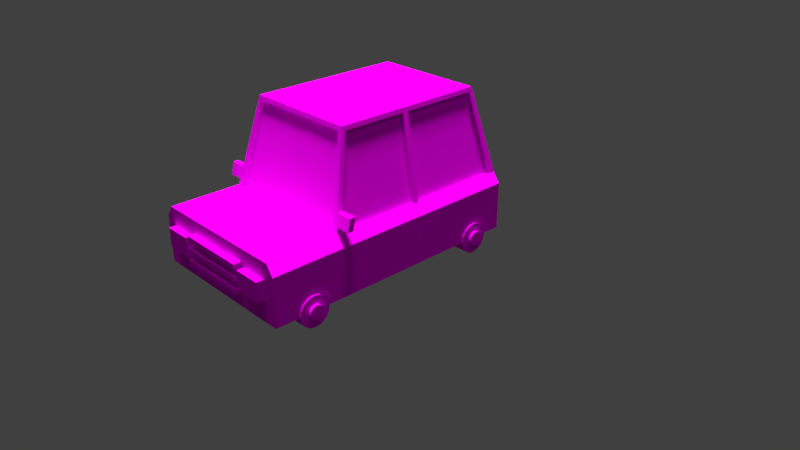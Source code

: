 # Source: Low_poly_car_rendered.blend  (saved by Blender 2.78.0; exported with 4.5.12 LTS)
import bpy
from mathutils import Matrix  # noqa: F401  (used for matrix-valued properties, if any)

bpy.ops.wm.read_factory_settings(use_empty=True)
scene = bpy.context.scene
scene.name = 'Scene'

# ---- collections
col_collection_1 = bpy.data.collections.new('Collection 1'); scene.collection.children.link(col_collection_1)

# ---- images (referenced by path relative to the original .blend; pixels are not part of the script)
import os
ASSET_DIR = os.environ.get("B2B_ASSET_DIR", "")  # directory of the original .blend (textures are referenced by path, not embedded)
HERE = os.path.dirname(os.path.abspath(__file__))  # packed textures are extracted next to this script under _unpacked/

def load_image(name, relpath, width, height, colorspace="sRGB"):
    """Load a texture the original file referenced (path relative to the .blend, or extracted next to this script)."""
    p = next((c for c in (os.path.join(HERE, relpath), os.path.join(ASSET_DIR, relpath)) if relpath and os.path.exists(c)), "")
    if p:
        img = bpy.data.images.load(p, check_existing=True)
        img.name = name
    else:  # same state as the original file: an image datablock whose file is absent (Cycles renders it pink)
        img = bpy.data.images.new(name, width, height)
        img.source = "FILE"
        img.filepath = "//" + (relpath or name)
    img.colorspace_settings.name = colorspace
    return img
img_car_pallette_png = load_image('car pallette.png', 'car pallette save mayb.png', 1024, 1024, 'sRGB')

# ---- materials (node trees are filled in below, after node groups)
mat_material = bpy.data.materials.new('Material')
mat_material.alpha_threshold = 0.0
mat_material.roughness = 0.5

# ---- material node trees
mat_material.use_nodes = True; mat_material.node_tree.nodes.clear()
_N = mat_material.node_tree.nodes; _L = mat_material.node_tree.links
n0 = _N.new('ShaderNodeOutputMaterial'); n0.name = 'Material Output'; n0.location = (300, 300)
n1 = _N.new('ShaderNodeBsdfDiffuse'); n1.name = 'Diffuse BSDF'; n1.location = (10, 300)
n2 = _N.new('ShaderNodeTexImage'); n2.name = 'Image Texture'; n2.location = (-180, 300)
n2.width = 140
n2.image = img_car_pallette_png
_L.new(n1.outputs[0], n0.inputs[0])
_L.new(n2.outputs[0], n1.inputs[0])
n0.is_active_output = True

# ---- world
world_world = bpy.data.worlds.new('World'); scene.world = world_world
world_world.color = (0.05088, 0.05088, 0.05088)
world_world.use_sun_shadow = False
world_world.sun_shadow_jitter_overblur = 0.0
world_world.cycles.sampling_method = 'MANUAL'

# ---- cameras
cam_camera = bpy.data.cameras.new('Camera')
cam_camera.clip_end = 100.0
cam_camera.lens = 35.0
cam_camera.sensor_width = 32.0
cam_camera.sensor_height = 18.0
cam_camera.ortho_scale = 7.314
cam_camera.dof.focus_distance = 0.0

# ---- lights
light_sun = bpy.data.lights.new('Sun', 'SUN')
light_sun.color = (1.0, 0.9699, 0.9699)
light_sun.transmission_factor = 0.0
light_sun.angle = 0.1993
light_sun.energy = 5.0
light_sun.shadow_buffer_clip_start = 0.5
light_sun.shadow_soft_size = 0.1
light_sun.shadow_cascade_max_distance = 1000.0
light_lamp = bpy.data.lights.new('Lamp', 'POINT')
light_lamp.transmission_factor = 0.0
light_lamp.cutoff_distance = 30.0
light_lamp.energy = 100.0
light_lamp.shadow_buffer_clip_start = 1.001
light_lamp.shadow_soft_size = 0.1
light_lamp.shadow_maximum_resolution = 0.006
light_lamp.use_absolute_resolution = True

# ---- meshes
me_cylinder_005 = bpy.data.meshes.new('Cylinder.005')
me_cylinder_005.from_pydata([(-12.62, 1.0, -1.0), (-12.62, 1.0, 1.0), (-12.24, 0.9239, -1.0), (-12.24, 0.9239, 1.0), (-11.91, 0.7071, -1.0), (-11.91, 0.7071, 1.0), (-11.69, 0.3827, -1.0), (-11.69, 0.3827, 1.0), (-11.62, 8.109e-07, -1.0), (-11.62, 9.07e-07, 1.0), (-11.69, -0.3827, -1.0), (-11.69, -0.3827, 1.0), (-11.91, -0.7071, -1.0), (-11.91, -0.7071, 1.0), (-12.24, -0.9239, -1.0), (-12.24, -0.9239, 1.0), (-12.62, -1.0, -1.0), (-12.62, -1.0, 1.0), (-13.0, -0.9239, -1.0), (-13.0, -0.9239, 1.0), (-13.33, -0.7071, -1.0), (-13.33, -0.7071, 1.0), (-13.54, -0.3827, -1.0), (-13.54, -0.3827, 1.0), (-13.62, 9.685e-07, -1.0), (-13.62, 1.065e-06, 1.0), (-13.54, 0.3827, -1.0), (-13.54, 0.3827, 1.0), (-13.33, 0.7071, -1.0), (-13.33, 0.7071, 1.0), (-13.0, 0.9239, -1.0), (-13.0, 0.9239, 1.0), (-12.44, 0.4224, 1.0), (-12.62, 0.4572, 1.0), (-12.3, 0.3233, 1.0), (-12.2, 0.175, 1.0), (-12.16, 9.584e-07, 1.0), (-12.2, -0.175, 1.0), (-12.3, -0.3233, 1.0), (-12.44, -0.4224, 1.0), (-12.62, -0.4572, 1.0), (-12.79, -0.4224, 1.0), (-12.94, -0.3233, 1.0), (-13.04, -0.175, 1.0), (-13.08, 1.031e-06, 1.0), (-13.04, 0.175, 1.0), (-12.94, 0.3233, 1.0), (-12.79, 0.4224, 1.0), (-12.44, 0.4224, 1.269), (-12.62, 0.4572, 1.269), (-12.3, 0.3233, 1.269), (-12.2, 0.175, 1.269), (-12.16, 9.797e-07, 1.269), (-12.2, -0.175, 1.269), (-12.3, -0.3233, 1.269), (-12.44, -0.4224, 1.269), (-12.62, -0.4572, 1.269), (-12.79, -0.4224, 1.269), (-12.94, -0.3233, 1.269), (-13.04, -0.175, 1.269), (-13.08, 1.052e-06, 1.269), (-13.04, 0.175, 1.269), (-12.94, 0.3233, 1.269), (-12.79, 0.4224, 1.269), (0.0, 1.0, -1.0), (0.0, 1.0, 1.0), (0.3827, 0.9239, -1.0), (0.3827, 0.9239, 1.0), (0.7071, 0.7071, -1.0), (0.7071, 0.7071, 1.0), (0.9239, 0.3827, -1.0), (0.9239, 0.3827, 1.0), (1.0, -4.371e-08, -1.0), (1.0, -4.371e-08, 1.0), (0.9239, -0.3827, -1.0), (0.9239, -0.3827, 1.0), (0.7071, -0.7071, -1.0), (0.7071, -0.7071, 1.0), (0.3827, -0.9239, -1.0), (0.3827, -0.9239, 1.0), (1.51e-07, -1.0, -1.0), (1.51e-07, -1.0, 1.0), (-0.3827, -0.9239, -1.0), (-0.3827, -0.9239, 1.0), (-0.7071, -0.7071, -1.0), (-0.7071, -0.7071, 1.0), (-0.9239, -0.3827, -1.0), (-0.9239, -0.3827, 1.0), (-1.0, 1.192e-08, -1.0), (-1.0, 1.192e-08, 1.0), (-0.9239, 0.3827, -1.0), (-0.9239, 0.3827, 1.0), (-0.7071, 0.7071, -1.0), (-0.7071, 0.7071, 1.0), (-0.3827, 0.9239, -1.0), (-0.3827, 0.9239, 1.0), (0.175, 0.4224, 1.0), (0.0, 0.4572, 1.0), (0.3233, 0.3233, 1.0), (0.4224, 0.175, 1.0), (0.4572, -1.999e-08, 1.0), (0.4224, -0.175, 1.0), (0.3233, -0.3233, 1.0), (0.175, -0.4224, 1.0), (6.904e-08, -0.4572, 1.0), (-0.175, -0.4224, 1.0), (-0.3233, -0.3233, 1.0), (-0.4224, -0.175, 1.0), (-0.4572, 5.452e-09, 1.0), (-0.4224, 0.175, 1.0), (-0.3233, 0.3233, 1.0), (-0.175, 0.4224, 1.0), (0.175, 0.4224, 1.269), (-8.357e-09, 0.4572, 1.269), (0.3233, 0.3233, 1.269), (0.4224, 0.175, 1.269), (0.4572, -1.163e-08, 1.269), (0.4224, -0.175, 1.269), (0.3233, -0.3233, 1.269), (0.175, -0.4224, 1.269), (6.068e-08, -0.4572, 1.269), (-0.175, -0.4224, 1.269), (-0.3233, -0.3233, 1.269), (-0.4224, -0.175, 1.269), (-0.4572, 1.381e-08, 1.269), (-0.4224, 0.175, 1.269), (-0.3233, 0.3233, 1.269), (-0.175, 0.4224, 1.269), (-12.62, -1.0, -13.47), (-12.62, -1.0, -15.47), (-13.0, -0.9239, -13.47), (-13.0, -0.9239, -15.47), (-13.33, -0.7071, -13.47), (-13.33, -0.7071, -15.47), (-13.54, -0.3827, -13.47), (-13.54, -0.3827, -15.47), (-13.62, 1.428e-07, -13.47), (-13.62, 4.665e-08, -15.47), (-13.54, 0.3827, -13.47), (-13.54, 0.3827, -15.47), (-13.33, 0.7071, -13.47), (-13.33, 0.7071, -15.47), (-13.0, 0.9239, -13.47), (-13.0, 0.9239, -15.47), (-12.62, 1.0, -13.47), (-12.62, 1.0, -15.47), (-12.24, 0.9239, -13.47), (-12.24, 0.9239, -15.47), (-11.91, 0.7071, -13.47), (-11.91, 0.7071, -15.47), (-11.69, 0.3827, -13.47), (-11.69, 0.3827, -15.47), (-11.62, -1.486e-08, -13.47), (-11.62, -1.11e-07, -15.47), (-11.69, -0.3827, -13.47), (-11.69, -0.3827, -15.47), (-11.91, -0.7071, -13.47), (-11.91, -0.7071, -15.47), (-12.24, -0.9239, -13.47), (-12.24, -0.9239, -15.47), (-12.79, -0.4224, -15.47), (-12.62, -0.4572, -15.47), (-12.94, -0.3233, -15.47), (-13.04, -0.175, -15.47), (-13.08, -4.763e-09, -15.47), (-13.04, 0.175, -15.47), (-12.94, 0.3233, -15.47), (-12.79, 0.4224, -15.47), (-12.62, 0.4572, -15.47), (-12.44, 0.4224, -15.47), (-12.3, 0.3233, -15.47), (-12.2, 0.175, -15.47), (-12.16, -7.685e-08, -15.47), (-12.2, -0.175, -15.47), (-12.3, -0.3233, -15.47), (-12.44, -0.4224, -15.47), (-12.79, -0.4224, -15.74), (-12.62, -0.4572, -15.74), (-12.94, -0.3233, -15.74), (-13.04, -0.175, -15.74), (-13.08, -2.607e-08, -15.74), (-13.04, 0.175, -15.74), (-12.94, 0.3233, -15.74), (-12.79, 0.4224, -15.74), (-12.62, 0.4572, -15.74), (-12.44, 0.4224, -15.74), (-12.3, 0.3233, -15.74), (-12.2, 0.175, -15.74), (-12.16, -9.816e-08, -15.74), (-12.2, -0.175, -15.74), (-12.3, -0.3233, -15.74), (-12.44, -0.4224, -15.74), (2.783e-08, -1.0, -13.47), (-2.783e-08, -1.0, -15.47), (-0.3827, -0.9239, -13.47), (-0.3827, -0.9239, -15.47), (-0.7071, -0.7071, -13.47), (-0.7071, -0.7071, -15.47), (-0.9239, -0.3827, -13.47), (-0.9239, -0.3827, -15.47), (-1.0, -3.34e-07, -13.47), (-1.0, -4.302e-07, -15.47), (-0.9239, 0.3827, -13.47), (-0.9239, 0.3827, -15.47), (-0.7071, 0.7071, -13.47), (-0.7071, 0.7071, -15.47), (-0.3827, 0.9239, -13.47), (-0.3827, 0.9239, -15.47), (-1.232e-07, 1.0, -13.47), (-1.788e-07, 1.0, -15.47), (0.3827, 0.9239, -13.47), (0.3827, 0.9239, -15.47), (0.7071, 0.7071, -13.47), (0.7071, 0.7071, -15.47), (0.9239, 0.3827, -13.47), (0.9239, 0.3827, -15.47), (1.0, -4.917e-07, -13.47), (1.0, -5.879e-07, -15.47), (0.9239, -0.3827, -13.47), (0.9239, -0.3827, -15.47), (0.7071, -0.7071, -13.47), (0.7071, -0.7071, -15.47), (0.3827, -0.9239, -13.47), (0.3827, -0.9239, -15.47), (-0.175, -0.4224, -15.47), (-2.783e-08, -0.4572, -15.47), (-0.3233, -0.3233, -15.47), (-0.4224, -0.175, -15.47), (-0.4572, -4.816e-07, -15.47), (-0.4224, 0.175, -15.47), (-0.3233, 0.3233, -15.47), (-0.175, 0.4224, -15.47), (-9.687e-08, 0.4572, -15.47), (0.175, 0.4224, -15.47), (0.3233, 0.3233, -15.47), (0.4224, 0.175, -15.47), (0.4572, -5.537e-07, -15.47), (0.4224, -0.175, -15.47), (0.3233, -0.3233, -15.47), (0.175, -0.4224, -15.47), (-0.175, -0.4224, -15.74), (-2.697e-08, -0.4572, -15.74), (-0.3233, -0.3233, -15.74), (-0.4224, -0.175, -15.74), (-0.4572, -5.029e-07, -15.74), (-0.4224, 0.175, -15.74), (-0.3233, 0.3233, -15.74), (-0.175, 0.4224, -15.74), (-9.601e-08, 0.4572, -15.74), (0.175, 0.4224, -15.74), (0.3233, 0.3233, -15.74), (0.4224, 0.175, -15.74), (0.4572, -5.75e-07, -15.74), (0.4224, -0.175, -15.74), (0.3233, -0.3233, -15.74), (0.175, -0.4224, -15.74), (-1.146, 0.06039, -15.28), (-0.4428, -0.9865, -12.69), (1.907e-06, -1.072, -12.69), (0.4339, -0.986, -12.69), (0.8017, -0.7403, -12.69), (1.047, -0.3724, -12.69), (1.133, 0.0665, -12.69), (-1.146, 0.0665, -12.69), (1.133, 0.06039, -15.28), (1.047, -0.3724, -15.28), (0.8017, -0.7403, -15.28), (0.4339, -0.986, -15.28), (0.0, -1.072, -15.28), (-0.4428, -0.9865, -15.28), (-0.8126, -0.7394, -15.28), (-1.06, -0.3697, -15.28), (-14.94, 0.06039, -14.56), (-13.61, -9.287, -13.05), (-3.468, -9.287, -13.05), (-14.94, -3.678, -14.56), (-2.146, -3.678, -14.56), (2.528, 0.06039, -14.56), (2.528, -3.678, -14.56), (-14.94, 0.06039, -15.3), (-2.146, 0.06039, -15.3), (-14.94, -3.005, -15.3), (-2.146, -3.005, -15.3), (2.521, 0.05534, -15.3), (2.521, -2.994, -15.3), (-0.00329, -2.999, -15.3), (-0.8126, -0.7394, -12.69), (-1.06, -0.3697, -12.69), (-8.939, 0.06039, -15.3), (-8.939, -3.005, -15.3), (-13.76, 0.06039, -15.28), (-13.06, -0.9865, -12.69), (-12.62, -1.072, -12.69), (-12.18, -0.986, -12.69), (-11.82, -0.7403, -12.69), (-11.57, -0.3724, -12.69), (-11.49, 0.0665, -12.69), (-13.76, 0.0665, -12.69), (-11.49, 0.06039, -15.28), (-11.57, -0.3724, -15.28), (-11.82, -0.7403, -15.28), (-12.18, -0.986, -15.28), (-12.62, -1.072, -15.28), (-13.06, -0.9865, -15.28), (-13.43, -0.7394, -15.28), (-13.68, -0.3697, -15.28), (-13.43, -0.7394, -12.69), (-13.68, -0.3697, -12.69), (-12.62, -3.005, -15.3), (-13.68, -9.006, -13.12), (-3.402, -9.006, -13.12), (-14.94, 0.06039, -14.02), (-13.61, -9.287, -12.61), (-3.468, -9.287, -12.61), (-14.94, -3.678, -14.02), (-2.146, -3.678, -14.02), (2.528, 0.06039, -14.02), (2.528, -3.678, -14.02), (-3.402, -9.006, -12.68), (-13.68, -9.006, -12.68), (-3.763, -9.287, -13.05), (-2.517, -3.678, -14.56), (-3.7, -9.006, -13.12), (-13.29, -9.287, -13.05), (-14.53, -3.678, -14.56), (-13.36, -9.006, -13.12), (-7.925, -3.678, -14.56), (-7.925, -9.006, -13.12), (-8.299, -3.678, -14.56), (-8.299, -9.006, -13.12), (-7.925, -3.678, -14.2), (-2.517, -3.678, -14.2), (-7.925, -9.006, -12.75), (-3.7, -9.006, -12.75), (-2.38, -3.678, -14.02), (-3.636, -9.006, -12.68), (-13.36, -9.006, -12.75), (-14.53, -3.678, -14.2), (-8.299, -3.678, -14.2), (-8.299, -9.006, -12.75), (-14.7, -3.678, -14.02), (-13.45, -9.006, -12.68), (2.528, 0.06039, -11.22), (2.528, -3.678, -11.22), (2.528, -2.595, -14.02), (2.528, -2.595, -11.22), (2.528, -1.359, -14.02), (2.528, -1.359, -11.22), (2.995, -2.595, -14.02), (2.995, -2.595, -11.22), (2.995, -1.359, -14.02), (2.995, -1.359, -11.22), (2.528, 0.06039, -10.79), (2.528, -3.678, -10.79), (2.528, -2.463, -10.79), (2.528, -2.089, -10.79), (2.528, -2.837, -10.79), (2.528, -1.716, -10.79), (2.528, -1.342, -10.79), (2.528, -0.9678, -10.79), (2.995, -2.837, -10.79), (2.995, -2.463, -10.79), (2.995, -2.089, -10.79), (2.995, -1.716, -10.79), (2.995, -1.342, -10.79), (2.995, -0.9678, -10.79), (-14.94, 0.06039, -13.24), (-14.94, -3.678, -13.24), (-2.227, -4.052, -14.47), (-2.418, -4.828, -14.25), (-2.773, -4.828, -14.25), (-2.594, -4.052, -14.47), (-2.227, -4.052, -15.88), (-2.418, -4.828, -15.88), (-2.773, -4.828, -15.88), (-2.594, -4.052, -15.88), (-14.94, -3.024, -14.56), (-14.94, -3.024, -13.24), (-14.94, -2.276, -14.56), (-14.94, -2.276, -13.24), (-14.94, -2.089, -14.56), (-14.94, -2.089, -13.24), (-14.94, -1.342, -14.56), (-14.94, -1.342, -13.24), (-14.61, -2.981, -14.43), (-15.17, -2.276, -14.56), (-15.17, -3.024, -14.56), (-15.17, -2.276, -13.24), (-15.17, -3.024, -13.24), (-15.17, -1.342, -14.56), (-15.17, -2.089, -14.56), (-15.17, -1.342, -13.24), (-15.17, -2.089, -13.24), (-1.146, 0.06039, 0.8342), (-0.4428, -0.9865, -1.761), (1.907e-06, -1.072, -1.761), (0.4339, -0.986, -1.761), (0.8017, -0.7403, -1.761), (1.047, -0.3724, -1.761), (1.133, 0.0665, -1.761), (-1.146, 0.0665, -1.761), (1.133, 0.06039, 0.8342), (1.047, -0.3724, 0.8342), (0.8017, -0.7403, 0.8342), (0.4339, -0.986, 0.8342), (1.907e-06, -1.072, 0.8342), (-0.4428, -0.9865, 0.8342), (-0.8126, -0.7394, 0.8342), (-1.06, -0.3697, 0.8342), (-14.94, 0.06039, 0.1162), (-13.61, -9.287, -1.401), (-3.468, -9.287, -1.401), (-14.94, -3.678, 0.1162), (-2.146, -3.678, 0.1161), (2.528, 0.06039, 0.1161), (2.528, -3.678, 0.1161), (-14.94, 0.06039, 0.8501), (-2.146, 0.06039, 0.8501), (-14.94, -3.005, 0.8501), (-2.146, -3.005, 0.8501), (2.521, 0.05534, 0.8501), (2.521, -2.994, 0.8501), (-0.00329, -2.999, 0.8501), (-0.8126, -0.7394, -1.761), (-1.06, -0.3697, -1.761), (-8.939, 0.06039, 0.8501), (-8.939, -3.005, 0.8501), (-13.76, 0.06039, 0.8342), (-13.06, -0.9865, -1.761), (-12.62, -1.072, -1.761), (-12.18, -0.986, -1.761), (-11.82, -0.7403, -1.761), (-11.57, -0.3724, -1.761), (-11.49, 0.0665, -1.761), (-13.76, 0.0665, -1.761), (-11.49, 0.06039, 0.8342), (-11.57, -0.3724, 0.8342), (-11.82, -0.7403, 0.8342), (-12.18, -0.986, 0.8342), (-12.62, -1.072, 0.8342), (-13.06, -0.9865, 0.8342), (-13.43, -0.7394, 0.8342), (-13.68, -0.3697, 0.8342), (-13.43, -0.7394, -1.761), (-13.68, -0.3697, -1.761), (-12.62, -3.005, 0.8501), (-13.68, -9.006, -1.326), (-3.402, -9.006, -1.326), (-14.94, 0.06039, -0.4285), (-13.61, -9.287, -1.833), (-3.468, -9.287, -1.833), (-14.94, -3.678, -0.4285), (-2.146, -3.678, -0.4285), (2.528, 0.06039, -0.4285), (2.528, -3.678, -0.4285), (-3.402, -9.006, -1.763), (-13.68, -9.006, -1.763), (-3.763, -9.287, -1.401), (-2.517, -3.678, 0.1161), (-3.7, -9.006, -1.326), (-13.29, -9.287, -1.401), (-14.53, -3.678, 0.1162), (-13.36, -9.006, -1.326), (-7.925, -3.678, 0.1162), (-7.925, -9.006, -1.326), (-8.299, -3.678, 0.1162), (-8.299, -9.006, -1.326), (-7.925, -3.678, -0.2508), (-2.517, -3.678, -0.2508), (-7.925, -9.006, -1.693), (-3.7, -9.006, -1.693), (-2.38, -3.678, -0.4285), (-3.636, -9.006, -1.763), (-13.36, -9.006, -1.693), (-14.53, -3.678, -0.2508), (-8.299, -3.678, -0.2508), (-8.299, -9.006, -1.693), (-14.7, -3.678, -0.4285), (-13.45, -9.006, -1.763), (2.528, 0.06039, -3.227), (2.528, -3.678, -3.227), (2.528, -2.595, -0.4285), (2.528, -2.595, -3.227), (2.528, -1.359, -0.4285), (2.528, -1.359, -3.227), (2.995, -2.595, -0.4285), (2.995, -2.595, -3.227), (2.995, -1.359, -0.4285), (2.995, -1.359, -3.227), (2.528, 0.06039, -3.659), (2.528, -3.678, -3.659), (2.528, -2.463, -3.659), (2.528, -2.089, -3.659), (2.528, -2.837, -7.223), (2.528, -2.837, -3.659), (2.528, -1.716, -3.659), (2.528, -1.342, -3.659), (2.528, -0.9678, -3.659), (2.995, -2.837, -3.659), (2.995, -2.463, -3.659), (2.995, -2.089, -3.659), (2.995, -1.716, -3.659), (2.995, -1.342, -3.659), (2.995, -0.9678, -3.659), (-14.94, 0.06039, -1.208), (-14.94, -3.678, -1.208), (-2.227, -4.052, 0.02304), (-2.418, -4.828, -0.1958), (-2.773, -4.828, -0.1952), (-2.594, -4.052, 0.02217), (-2.227, -4.052, 1.438), (-2.418, -4.828, 1.437), (-2.773, -4.828, 1.438), (-2.594, -4.052, 1.437), (-14.94, -3.024, 0.1162), (-14.94, -3.024, -1.208), (-14.94, -2.276, 0.1162), (-14.94, -2.276, -1.208), (-14.94, -2.089, 0.1162), (-14.94, -2.089, -1.208), (-14.94, -1.342, 0.1162), (-14.94, -1.342, -1.208), (-14.61, -2.981, -0.01309), (-15.17, -2.276, 0.1162), (-15.17, -3.024, 0.1162), (-15.17, -2.276, -1.208), (-15.17, -3.024, -1.208), (-15.17, -1.342, 0.1162), (-15.17, -2.089, 0.1162), (-15.17, -1.342, -1.208), (-15.17, -2.089, -1.208)], [(470, 335), (455, 470), (356, 493), (377, 384), (494, 493), (515, 522)], [(0, 2, 3, 1), (2, 4, 5, 3), (4, 6, 7, 5), (6, 8, 9, 7), (8, 10, 11, 9), (10, 12, 13, 11), (12, 14, 15, 13), (14, 16, 17, 15), (16, 18, 19, 17), (18, 20, 21, 19), (20, 22, 23, 21), (22, 24, 25, 23), (24, 26, 27, 25), (26, 28, 29, 27), (11, 37, 36, 9), (28, 30, 31, 29), (30, 0, 1, 31), (0, 30, 28, 26, 24, 22, 20, 18, 16, 14, 12, 10, 8, 6, 4, 2), (43, 59, 58, 42), (21, 42, 41, 19), (31, 47, 46, 29), (7, 35, 34, 5), (17, 40, 39, 15), (3, 32, 33, 1), (27, 45, 44, 25), (13, 38, 37, 11), (23, 43, 42, 21), (1, 33, 47, 31), (9, 36, 35, 7), (19, 41, 40, 17), (29, 46, 45, 27), (5, 34, 32, 3), (15, 39, 38, 13), (25, 44, 43, 23), (48, 50, 51, 52, 53, 54, 55, 56, 57, 58, 59, 60, 61, 62, 63, 49), (36, 52, 51, 35), (44, 60, 59, 43), (37, 53, 52, 36), (45, 61, 60, 44), (38, 54, 53, 37), (46, 62, 61, 45), (39, 55, 54, 38), (47, 63, 62, 46), (40, 56, 55, 39), (32, 48, 49, 33), (33, 49, 63, 47), (41, 57, 56, 40), (34, 50, 48, 32), (42, 58, 57, 41), (35, 51, 50, 34), (64, 66, 67, 65), (66, 68, 69, 67), (68, 70, 71, 69), (70, 72, 73, 71), (72, 74, 75, 73), (74, 76, 77, 75), (76, 78, 79, 77), (78, 80, 81, 79), (80, 82, 83, 81), (82, 84, 85, 83), (84, 86, 87, 85), (86, 88, 89, 87), (88, 90, 91, 89), (90, 92, 93, 91), (75, 101, 100, 73), (92, 94, 95, 93), (94, 64, 65, 95), (64, 94, 92, 90, 88, 86, 84, 82, 80, 78, 76, 74, 72, 70, 68, 66), (107, 123, 122, 106), (85, 106, 105, 83), (95, 111, 110, 93), (71, 99, 98, 69), (81, 104, 103, 79), (67, 96, 97, 65), (91, 109, 108, 89), (77, 102, 101, 75), (87, 107, 106, 85), (65, 97, 111, 95), (73, 100, 99, 71), (83, 105, 104, 81), (93, 110, 109, 91), (69, 98, 96, 67), (79, 103, 102, 77), (89, 108, 107, 87), (112, 114, 115, 116, 117, 118, 119, 120, 121, 122, 123, 124, 125, 126, 127, 113), (100, 116, 115, 99), (108, 124, 123, 107), (101, 117, 116, 100), (109, 125, 124, 108), (102, 118, 117, 101), (110, 126, 125, 109), (103, 119, 118, 102), (111, 127, 126, 110), (104, 120, 119, 103), (96, 112, 113, 97), (97, 113, 127, 111), (105, 121, 120, 104), (98, 114, 112, 96), (106, 122, 121, 105), (99, 115, 114, 98), (128, 130, 131, 129), (130, 132, 133, 131), (132, 134, 135, 133), (134, 136, 137, 135), (136, 138, 139, 137), (138, 140, 141, 139), (140, 142, 143, 141), (142, 144, 145, 143), (144, 146, 147, 145), (146, 148, 149, 147), (148, 150, 151, 149), (150, 152, 153, 151), (152, 154, 155, 153), (154, 156, 157, 155), (139, 165, 164, 137), (156, 158, 159, 157), (158, 128, 129, 159), (128, 158, 156, 154, 152, 150, 148, 146, 144, 142, 140, 138, 136, 134, 132, 130), (171, 187, 186, 170), (149, 170, 169, 147), (159, 175, 174, 157), (135, 163, 162, 133), (145, 168, 167, 143), (131, 160, 161, 129), (155, 173, 172, 153), (141, 166, 165, 139), (151, 171, 170, 149), (129, 161, 175, 159), (137, 164, 163, 135), (147, 169, 168, 145), (157, 174, 173, 155), (133, 162, 160, 131), (143, 167, 166, 141), (153, 172, 171, 151), (176, 178, 179, 180, 181, 182, 183, 184, 185, 186, 187, 188, 189, 190, 191, 177), (164, 180, 179, 163), (172, 188, 187, 171), (165, 181, 180, 164), (173, 189, 188, 172), (166, 182, 181, 165), (174, 190, 189, 173), (167, 183, 182, 166), (175, 191, 190, 174), (168, 184, 183, 167), (160, 176, 177, 161), (161, 177, 191, 175), (169, 185, 184, 168), (162, 178, 176, 160), (170, 186, 185, 169), (163, 179, 178, 162), (192, 194, 195, 193), (194, 196, 197, 195), (196, 198, 199, 197), (198, 200, 201, 199), (200, 202, 203, 201), (202, 204, 205, 203), (204, 206, 207, 205), (206, 208, 209, 207), (208, 210, 211, 209), (210, 212, 213, 211), (212, 214, 215, 213), (214, 216, 217, 215), (216, 218, 219, 217), (218, 220, 221, 219), (203, 229, 228, 201), (220, 222, 223, 221), (222, 192, 193, 223), (192, 222, 220, 218, 216, 214, 212, 210, 208, 206, 204, 202, 200, 198, 196, 194), (235, 251, 250, 234), (213, 234, 233, 211), (223, 239, 238, 221), (199, 227, 226, 197), (209, 232, 231, 207), (195, 224, 225, 193), (219, 237, 236, 217), (205, 230, 229, 203), (215, 235, 234, 213), (193, 225, 239, 223), (201, 228, 227, 199), (211, 233, 232, 209), (221, 238, 237, 219), (197, 226, 224, 195), (207, 231, 230, 205), (217, 236, 235, 215), (240, 242, 243, 244, 245, 246, 247, 248, 249, 250, 251, 252, 253, 254, 255, 241), (228, 244, 243, 227), (236, 252, 251, 235), (229, 245, 244, 228), (237, 253, 252, 236), (230, 246, 245, 229), (238, 254, 253, 237), (231, 247, 246, 230), (239, 255, 254, 238), (232, 248, 247, 231), (224, 240, 241, 225), (225, 241, 255, 239), (233, 249, 248, 232), (226, 242, 240, 224), (234, 250, 249, 233), (227, 243, 242, 226), (268, 258, 259, 267), (322, 310, 274, 320), (276, 282, 285, 284, 278), (288, 280, 282, 289), (272, 279, 281, 275, 376, 378, 380, 382), (278, 284, 283, 277), (275, 281, 308, 289, 282, 276, 321, 326, 328, 324), (494, 490, 353, 356), (265, 264, 283, 284), (265, 284, 266), (266, 284, 267), (268, 267, 284, 285), (269, 268, 285, 282), (269, 282, 270), (270, 282, 271), (271, 282, 280, 256), (266, 260, 261, 265), (271, 287, 286, 270), (269, 257, 258, 268), (267, 259, 260, 266), (265, 261, 262, 264), (256, 263, 287, 271), (270, 286, 257, 269), (263, 262, 261, 260, 259, 258, 257, 286, 287), (302, 292, 293, 301), (300, 289, 301), (299, 289, 300), (288, 289, 299, 298), (304, 303, 281), (281, 279, 290, 305), (304, 281, 305), (300, 294, 295, 299), (305, 307, 306, 304), (303, 291, 292, 302), (301, 293, 294, 300), (299, 295, 296, 298), (290, 297, 307, 305), (304, 306, 291, 303), (297, 296, 295, 294, 293, 292, 291, 306, 307), (289, 308, 302, 301), (302, 308, 281, 303), (312, 449, 456, 319), (321, 276, 368, 371), (273, 312, 319, 309), (276, 315, 318, 310, 369, 368), (310, 318, 313, 274), (309, 319, 314, 275), (276, 278, 317, 315), (277, 316, 346, 344, 317, 278), (327, 332, 333, 322), (325, 329, 327, 322, 320, 323), (309, 325, 323, 273), (275, 324, 325, 309), (328, 326, 327, 329), (324, 337, 336, 325), (330, 331, 333, 332), (321, 331, 330, 326), (322, 333, 331, 321, 371, 370), (326, 330, 332, 327), (315, 334, 335, 318), (334, 471, 472, 335), (337, 338, 339, 336), (329, 339, 338, 328), (328, 338, 337, 324), (325, 336, 339, 329), (319, 341, 340, 314), (344, 345, 343, 317), (346, 350, 348, 344), (316, 342, 347, 346), (350, 351, 349, 348), (345, 349, 351, 347), (344, 348, 349, 345), (347, 351, 350, 346), (342, 352, 359, 358, 357, 355, 354, 356, 353, 343, 345, 347), (361, 499, 498, 360), (357, 363, 362, 355), (359, 365, 364, 358), (502, 496, 358, 364), (355, 492, 491, 354), (501, 363, 357, 495), (354, 361, 360, 356), (376, 275, 314, 367, 377), (372, 373, 374, 375), (368, 372, 375, 371), (369, 310, 322, 370), (370, 374, 373, 369), (371, 375, 374, 370), (369, 373, 372, 368), (379, 387, 388, 377), (380, 378, 379, 381), (378, 385, 387, 379), (272, 382, 383, 366, 311), (385, 386, 388, 387), (389, 390, 392, 391), (381, 392, 390, 380), (380, 390, 389, 382), (377, 388, 386, 376), (382, 389, 391, 383), (376, 386, 385, 378), (383, 391, 392, 381), (405, 404, 396, 395), (459, 457, 411, 447), (413, 415, 421, 422, 419), (425, 426, 419, 417), (409, 520, 518, 516, 514, 412, 418, 416), (415, 414, 420, 421), (412, 461, 465, 463, 458, 413, 419, 426, 445, 418), (317, 343, 353, 490, 480, 454, 452, 315), (402, 421, 420, 401), (402, 403, 421), (403, 404, 421), (405, 422, 421, 404), (406, 419, 422, 405), (406, 407, 419), (407, 408, 419), (408, 393, 417, 419), (403, 402, 398, 397), (408, 407, 423, 424), (406, 405, 395, 394), (404, 403, 397, 396), (402, 401, 399, 398), (393, 408, 424, 400), (407, 406, 394, 423), (400, 424, 423, 394, 395, 396, 397, 398, 399), (500, 492, 355, 362), (439, 438, 430, 429), (437, 438, 426), (436, 437, 426), (425, 435, 436, 426), (441, 418, 440), (418, 442, 427, 416), (441, 442, 418), (437, 436, 432, 431), (442, 441, 443, 444), (440, 439, 429, 428), (438, 437, 431, 430), (436, 435, 433, 432), (427, 442, 444, 434), (441, 440, 428, 443), (434, 444, 443, 428, 429, 430, 431, 432, 433), (426, 438, 439, 445), (439, 440, 418, 445), (504, 366, 367, 505), (458, 509, 506, 413), (410, 446, 456, 449), (413, 506, 507, 447, 455, 452), (411, 410, 273, 274), (447, 411, 450, 455), (446, 412, 451, 456), (413, 452, 454, 415), (414, 415, 454, 481, 483, 453), (464, 459, 470, 469), (462, 460, 457, 459, 464, 466), (446, 410, 460, 462), (412, 446, 462, 461), (465, 466, 464, 463), (461, 462, 473, 474), (467, 469, 470, 468), (458, 463, 467, 468), (459, 508, 509, 458, 468, 470), (463, 464, 469, 467), (452, 455, 472, 471), (452, 471, 334, 315), (335, 472, 455, 318), (474, 473, 476, 475), (466, 465, 475, 476), (465, 461, 474, 475), (462, 466, 476, 473), (456, 451, 477, 478), (481, 454, 480, 482), (483, 481, 485, 487), (453, 483, 484, 479), (487, 485, 486, 488), (482, 484, 488, 486), (481, 482, 486, 485), (484, 483, 487, 488), (479, 484, 482, 480, 490, 494, 491, 492, 495, 496, 497, 489), (494, 356, 360, 498), (495, 492, 500, 501), (497, 496, 502, 503), (359, 497, 503, 365), (491, 499, 361, 354), (363, 501, 500, 362), (491, 494, 498, 499), (514, 515, 505, 451, 412), (510, 513, 512, 511), (506, 509, 513, 510), (507, 508, 459, 447), (508, 507, 511, 512), (509, 508, 512, 513), (507, 506, 510, 511), (517, 515, 526, 525), (518, 519, 517, 516), (516, 517, 525, 523), (409, 448, 504, 521, 520), (523, 525, 526, 524), (527, 529, 530, 528), (519, 518, 528, 530), (518, 520, 527, 528), (515, 514, 524, 526), (520, 521, 529, 527), (514, 516, 523, 524), (521, 519, 530, 529), (341, 319, 456, 478), (341, 478, 477, 340), (314, 340, 477, 451), (318, 455, 450, 313), (358, 496, 495, 357), (502, 364, 365, 503), (489, 497, 359, 352), (352, 342, 316, 277, 420, 414, 453, 479, 489), (279, 272, 311, 366, 409, 416, 427, 434, 433, 435, 425, 417, 393, 400, 399, 401, 420, 277, 283, 264, 262, 263, 256, 280, 288, 298, 296, 297, 290)])
_uv = me_cylinder_005.uv_layers.new(name='UVMap')
_uv.uv.foreach_set('vector', [0.3667, 0.239, 0.37, 0.239, 0.37, 0.2571, 0.3667, 0.2571, 0.37, 0.239, 0.3729, 0.239, 0.3729, 0.2571, 0.37, 0.2571, 0.5797, 0.2497, 0.5825, 0.2497, 0.5825, 0.2678, 0.5797, 0.2678, 0.5825, 0.2497, 0.5859, 0.2497, 0.5859, 0.2678, 0.5825, 0.2678, 0.5859, 0.2497, 0.5893, 0.2497, 0.5893, 0.2678, 0.5859, 0.2678, 0.5893, 0.2497, 0.5921, 0.2497, 0.5921, 0.2678, 0.5893, 0.2678, 0.4458, 0.2369, 0.4487, 0.2369, 0.4487, 0.2551, 0.4458, 0.2551, 0.4487, 0.2369, 0.4521, 0.2369, 0.4521, 0.2551, 0.4487, 0.2551, 0.4521, 0.2369, 0.4554, 0.2369, 0.4554, 0.2551, 0.4521, 0.2551, 0.4554, 0.2369, 0.4583, 0.2369, 0.4583, 0.2551, 0.4554, 0.2551, 0.6411, 0.2755, 0.6383, 0.2755, 0.6383, 0.2574, 0.6411, 0.2574, 0.6383, 0.2755, 0.6349, 0.2755, 0.6349, 0.2574, 0.6383, 0.2574, 0.6349, 0.2755, 0.6315, 0.2755, 0.6315, 0.2574, 0.6349, 0.2574, 0.6315, 0.2755, 0.6286, 0.2755, 0.6286, 0.2574, 0.6315, 0.2574, 0.5686, 0.2203, 0.5713, 0.2162, 0.5727, 0.2168, 0.5718, 0.2216, 0.3604, 0.239, 0.3633, 0.239, 0.3633, 0.2571, 0.3604, 0.2571, 0.3633, 0.239, 0.3667, 0.239, 0.3667, 0.2571, 0.3633, 0.2571, 0.5997, 0.04088, 0.5997, 0.03735, 0.601, 0.03408, 0.6035, 0.03158, 0.6067, 0.03023, 0.6101, 0.03023, 0.6133, 0.03159, 0.6157, 0.03409, 0.617, 0.03735, 0.617, 0.04089, 0.6157, 0.04415, 0.6133, 0.04665, 0.6101, 0.048, 0.6067, 0.048, 0.6035, 0.04664, 0.601, 0.04415, 0.3185, 0.4231, 0.3209, 0.4231, 0.3209, 0.4245, 0.3185, 0.4245, 0.5686, 0.2052, 0.5713, 0.2093, 0.5701, 0.2104, 0.5662, 0.2077, 0.5821, 0.211, 0.5774, 0.2119, 0.5768, 0.2104, 0.5808, 0.2077, 0.5752, 0.2216, 0.5743, 0.2168, 0.5757, 0.2162, 0.5784, 0.2203, 0.5648, 0.211, 0.5695, 0.2119, 0.5695, 0.2135, 0.5648, 0.2145, 0.5808, 0.2178, 0.5768, 0.215, 0.5774, 0.2135, 0.5821, 0.2145, 0.5784, 0.2052, 0.5757, 0.2093, 0.5743, 0.2087, 0.5752, 0.2038, 0.5662, 0.2178, 0.5701, 0.215, 0.5713, 0.2162, 0.5686, 0.2203, 0.5718, 0.2038, 0.5727, 0.2087, 0.5713, 0.2093, 0.5686, 0.2052, 0.5821, 0.2145, 0.5774, 0.2135, 0.5774, 0.2119, 0.5821, 0.211, 0.5718, 0.2216, 0.5727, 0.2168, 0.5743, 0.2168, 0.5752, 0.2216, 0.5662, 0.2077, 0.5701, 0.2104, 0.5695, 0.2119, 0.5648, 0.211, 0.5808, 0.2077, 0.5768, 0.2104, 0.5757, 0.2093, 0.5784, 0.2052, 0.5784, 0.2203, 0.5757, 0.2162, 0.5768, 0.215, 0.5808, 0.2178, 0.5648, 0.2145, 0.5695, 0.2135, 0.5701, 0.215, 0.5662, 0.2178, 0.5752, 0.2038, 0.5743, 0.2087, 0.5727, 0.2087, 0.5718, 0.2038, 0.2134, 0.5725, 0.2145, 0.5714, 0.216, 0.5707, 0.2176, 0.5707, 0.219, 0.5714, 0.2201, 0.5725, 0.2207, 0.574, 0.2207, 0.5756, 0.2201, 0.5771, 0.219, 0.5782, 0.2176, 0.5788, 0.216, 0.5788, 0.2145, 0.5782, 0.2134, 0.5771, 0.2128, 0.5756, 0.2128, 0.574, 0.2807, 0.6129, 0.2783, 0.6129, 0.2783, 0.6113, 0.2807, 0.6113, 0.3185, 0.4216, 0.3209, 0.4216, 0.3209, 0.4231, 0.3185, 0.4231, 0.2807, 0.6145, 0.2783, 0.6145, 0.2783, 0.6129, 0.2807, 0.6129, 0.3185, 0.42, 0.3209, 0.42, 0.3209, 0.4216, 0.3185, 0.4216, 0.2807, 0.6158, 0.2783, 0.6158, 0.2783, 0.6145, 0.2807, 0.6145, 0.3185, 0.4186, 0.3209, 0.4186, 0.3209, 0.42, 0.3185, 0.42, 0.2556, 0.5947, 0.258, 0.5947, 0.258, 0.5961, 0.2556, 0.5961, 0.1303, 0.5874, 0.1279, 0.5874, 0.1279, 0.586, 0.1303, 0.586, 0.2556, 0.5932, 0.258, 0.5932, 0.258, 0.5947, 0.2556, 0.5947, 0.1303, 0.5905, 0.1279, 0.5905, 0.1279, 0.5889, 0.1303, 0.5889, 0.1303, 0.5889, 0.1279, 0.5889, 0.1279, 0.5874, 0.1303, 0.5874, 0.2556, 0.5916, 0.258, 0.5916, 0.258, 0.5932, 0.2556, 0.5932, 0.1303, 0.5919, 0.1279, 0.5919, 0.1279, 0.5905, 0.1303, 0.5905, 0.2556, 0.5903, 0.258, 0.5903, 0.258, 0.5916, 0.2556, 0.5916, 0.2807, 0.6113, 0.2783, 0.6113, 0.2783, 0.61, 0.2807, 0.61, 0.3542, 0.2571, 0.3508, 0.2571, 0.3508, 0.239, 0.3542, 0.239, 0.3508, 0.2571, 0.348, 0.2571, 0.348, 0.239, 0.3508, 0.239, 0.4583, 0.2732, 0.4554, 0.2732, 0.4554, 0.2551, 0.4583, 0.2551, 0.4554, 0.2732, 0.4521, 0.2732, 0.4521, 0.2551, 0.4554, 0.2551, 0.4521, 0.2732, 0.4487, 0.2732, 0.4487, 0.2551, 0.4521, 0.2551, 0.4487, 0.2732, 0.4458, 0.2732, 0.4458, 0.2551, 0.4487, 0.2551, 0.5797, 0.2678, 0.5768, 0.2678, 0.5768, 0.2497, 0.5797, 0.2497, 0.5768, 0.2678, 0.5734, 0.2678, 0.5734, 0.2497, 0.5768, 0.2497, 0.5734, 0.2678, 0.57, 0.2678, 0.57, 0.2497, 0.5734, 0.2497, 0.57, 0.2678, 0.5672, 0.2678, 0.5672, 0.2497, 0.57, 0.2497, 0.6162, 0.2574, 0.619, 0.2574, 0.619, 0.2755, 0.6162, 0.2755, 0.619, 0.2574, 0.6224, 0.2574, 0.6224, 0.2755, 0.619, 0.2755, 0.6224, 0.2574, 0.6257, 0.2574, 0.6257, 0.2755, 0.6224, 0.2755, 0.6257, 0.2574, 0.6286, 0.2574, 0.6286, 0.2755, 0.6257, 0.2755, 0.599, 0.05509, 0.5964, 0.05918, 0.5949, 0.05856, 0.5959, 0.05374, 0.3604, 0.2571, 0.3576, 0.2571, 0.3576, 0.239, 0.3604, 0.239, 0.3576, 0.2571, 0.3542, 0.2571, 0.3542, 0.239, 0.3576, 0.239, 0.5672, 0.2426, 0.5672, 0.239, 0.5685, 0.2358, 0.5709, 0.2333, 0.5741, 0.2319, 0.5775, 0.2319, 0.5807, 0.2333, 0.5832, 0.2358, 0.5845, 0.239, 0.5845, 0.2426, 0.5832, 0.2458, 0.5807, 0.2483, 0.5775, 0.2497, 0.5741, 0.2497, 0.5709, 0.2483, 0.5685, 0.2458, 0.02684, 0.6255, 0.02448, 0.6255, 0.02448, 0.6242, 0.02684, 0.6242, 0.599, 0.07015, 0.5964, 0.06607, 0.5975, 0.06492, 0.6015, 0.06766, 0.5855, 0.06439, 0.5902, 0.06343, 0.5908, 0.06493, 0.5868, 0.06766, 0.5924, 0.05374, 0.5934, 0.05856, 0.5919, 0.05918, 0.5892, 0.05509, 0.6028, 0.06439, 0.5981, 0.06343, 0.5981, 0.06182, 0.6028, 0.06086, 0.5868, 0.05759, 0.5908, 0.06032, 0.5902, 0.06182, 0.5855, 0.06086, 0.5892, 0.07016, 0.5919, 0.06607, 0.5934, 0.06669, 0.5924, 0.07151, 0.6015, 0.05759, 0.5975, 0.06032, 0.5964, 0.05918, 0.599, 0.05509, 0.5959, 0.07151, 0.5949, 0.06669, 0.5964, 0.06607, 0.599, 0.07015, 0.5855, 0.06086, 0.5902, 0.06182, 0.5902, 0.06343, 0.5855, 0.06439, 0.5959, 0.05374, 0.5949, 0.05856, 0.5934, 0.05856, 0.5924, 0.05374, 0.6015, 0.06766, 0.5975, 0.06492, 0.5981, 0.06343, 0.6028, 0.06439, 0.5868, 0.06766, 0.5908, 0.06493, 0.5919, 0.06607, 0.5892, 0.07016, 0.5892, 0.05509, 0.5919, 0.05918, 0.5908, 0.06032, 0.5868, 0.05759, 0.6028, 0.06086, 0.5981, 0.06182, 0.5975, 0.06032, 0.6015, 0.05759, 0.5924, 0.07151, 0.5934, 0.06669, 0.5949, 0.06669, 0.5959, 0.07151, 0.1965, 0.5771, 0.1954, 0.5782, 0.1939, 0.5788, 0.1924, 0.5788, 0.1909, 0.5782, 0.1898, 0.5771, 0.1892, 0.5756, 0.1892, 0.574, 0.1898, 0.5725, 0.1909, 0.5714, 0.1924, 0.5707, 0.1939, 0.5707, 0.1954, 0.5714, 0.1965, 0.5725, 0.1971, 0.574, 0.1971, 0.5756, 0.3209, 0.4157, 0.3185, 0.4157, 0.3185, 0.4141, 0.3209, 0.4141, 0.02684, 0.6271, 0.02448, 0.6271, 0.02448, 0.6255, 0.02684, 0.6255, 0.3209, 0.4173, 0.3185, 0.4173, 0.3185, 0.4157, 0.3209, 0.4157, 0.02684, 0.6287, 0.02448, 0.6287, 0.02448, 0.6271, 0.02684, 0.6271, 0.3209, 0.4186, 0.3185, 0.4186, 0.3185, 0.4173, 0.3209, 0.4173, 0.02684, 0.63, 0.02448, 0.63, 0.02448, 0.6287, 0.02684, 0.6287, 0.2556, 0.5916, 0.2533, 0.5916, 0.2533, 0.5903, 0.2556, 0.5903, 0.2837, 0.3965, 0.2861, 0.3965, 0.2861, 0.3978, 0.2837, 0.3978, 0.2556, 0.5932, 0.2533, 0.5932, 0.2533, 0.5916, 0.2556, 0.5916, 0.2837, 0.3933, 0.2861, 0.3933, 0.2861, 0.3949, 0.2837, 0.3949, 0.2837, 0.3949, 0.2861, 0.3949, 0.2861, 0.3965, 0.2837, 0.3965, 0.2556, 0.5947, 0.2533, 0.5947, 0.2533, 0.5932, 0.2556, 0.5932, 0.2837, 0.392, 0.2861, 0.392, 0.2861, 0.3933, 0.2837, 0.3933, 0.2556, 0.5961, 0.2533, 0.5961, 0.2533, 0.5947, 0.2556, 0.5947, 0.3209, 0.4141, 0.3185, 0.4141, 0.3185, 0.4128, 0.3209, 0.4128, 0.4655, 0.245, 0.4689, 0.245, 0.4689, 0.2632, 0.4655, 0.2632, 0.4689, 0.245, 0.4718, 0.245, 0.4718, 0.2632, 0.4689, 0.2632, 0.4458, 0.2732, 0.443, 0.2732, 0.443, 0.2551, 0.4458, 0.2551, 0.443, 0.2732, 0.4396, 0.2732, 0.4396, 0.2551, 0.443, 0.2551, 0.4396, 0.2732, 0.4362, 0.2732, 0.4362, 0.2551, 0.4396, 0.2551, 0.4362, 0.2732, 0.4334, 0.2732, 0.4334, 0.2551, 0.4362, 0.2551, 0.4334, 0.2369, 0.4362, 0.2369, 0.4362, 0.2551, 0.4334, 0.2551, 0.4362, 0.2369, 0.4396, 0.2369, 0.4396, 0.2551, 0.4362, 0.2551, 0.4396, 0.2369, 0.443, 0.2369, 0.443, 0.2551, 0.4396, 0.2551, 0.443, 0.2369, 0.4458, 0.2369, 0.4458, 0.2551, 0.443, 0.2551, 0.3604, 0.2753, 0.3576, 0.2753, 0.3576, 0.2571, 0.3604, 0.2571, 0.3576, 0.2753, 0.3542, 0.2753, 0.3542, 0.2571, 0.3576, 0.2571, 0.3542, 0.2753, 0.3508, 0.2753, 0.3508, 0.2571, 0.3542, 0.2571, 0.3508, 0.2753, 0.348, 0.2753, 0.348, 0.2571, 0.3508, 0.2571, 0.3788, 0.2226, 0.3761, 0.2267, 0.3747, 0.2261, 0.3756, 0.2213, 0.4593, 0.245, 0.4622, 0.245, 0.4622, 0.2632, 0.4593, 0.2632, 0.4622, 0.245, 0.4655, 0.245, 0.4655, 0.2632, 0.4622, 0.2632, 0.4334, 0.2441, 0.4334, 0.2476, 0.432, 0.2509, 0.4296, 0.2534, 0.4264, 0.2547, 0.423, 0.2547, 0.4198, 0.2533, 0.4174, 0.2508, 0.4161, 0.2476, 0.4161, 0.2441, 0.4174, 0.2408, 0.4198, 0.2383, 0.423, 0.2369, 0.4264, 0.2369, 0.4296, 0.2383, 0.432, 0.2408, 0.01974, 0.6287, 0.02211, 0.6287, 0.02211, 0.63, 0.01974, 0.63, 0.3788, 0.2377, 0.3761, 0.2336, 0.3772, 0.2324, 0.3812, 0.2352, 0.3653, 0.2319, 0.3699, 0.231, 0.3705, 0.2324, 0.3666, 0.2352, 0.3722, 0.2213, 0.3731, 0.2261, 0.3717, 0.2267, 0.369, 0.2226, 0.3825, 0.2319, 0.3779, 0.231, 0.3779, 0.2293, 0.3825, 0.2284, 0.3666, 0.2251, 0.3705, 0.2278, 0.3699, 0.2293, 0.3653, 0.2284, 0.369, 0.2377, 0.3717, 0.2336, 0.3731, 0.2342, 0.3722, 0.239, 0.3812, 0.2251, 0.3772, 0.2278, 0.3761, 0.2267, 0.3788, 0.2226, 0.3756, 0.239, 0.3747, 0.2342, 0.3761, 0.2336, 0.3788, 0.2377, 0.3653, 0.2284, 0.3699, 0.2293, 0.3699, 0.231, 0.3653, 0.2319, 0.3756, 0.2213, 0.3747, 0.2261, 0.3731, 0.2261, 0.3722, 0.2213, 0.3812, 0.2352, 0.3772, 0.2324, 0.3779, 0.231, 0.3825, 0.2319, 0.3666, 0.2352, 0.3705, 0.2324, 0.3717, 0.2336, 0.369, 0.2377, 0.369, 0.2226, 0.3717, 0.2267, 0.3705, 0.2278, 0.3666, 0.2251, 0.3825, 0.2284, 0.3779, 0.2293, 0.3772, 0.2278, 0.3812, 0.2251, 0.3722, 0.239, 0.3731, 0.2342, 0.3747, 0.2342, 0.3756, 0.239, 0.2056, 0.5725, 0.2067, 0.5714, 0.2081, 0.5707, 0.2097, 0.5707, 0.2111, 0.5714, 0.2122, 0.5725, 0.2128, 0.574, 0.2128, 0.5756, 0.2122, 0.5771, 0.2111, 0.5782, 0.2097, 0.5788, 0.2081, 0.5788, 0.2067, 0.5782, 0.2056, 0.5771, 0.205, 0.5756, 0.205, 0.574, 0.09594, 0.6186, 0.0983, 0.6186, 0.0983, 0.6202, 0.09594, 0.6202, 0.01974, 0.6271, 0.02211, 0.6271, 0.02211, 0.6287, 0.01974, 0.6287, 0.09594, 0.617, 0.0983, 0.617, 0.0983, 0.6186, 0.09594, 0.6186, 0.01974, 0.6255, 0.02211, 0.6255, 0.02211, 0.6271, 0.01974, 0.6271, 0.09594, 0.6157, 0.0983, 0.6157, 0.0983, 0.617, 0.09594, 0.617, 0.01974, 0.6242, 0.02211, 0.6242, 0.02211, 0.6255, 0.01974, 0.6255, 0.2441, 0.5752, 0.2464, 0.5752, 0.2464, 0.5766, 0.2441, 0.5766, 0.2604, 0.5916, 0.258, 0.5916, 0.258, 0.5903, 0.2604, 0.5903, 0.2441, 0.5737, 0.2464, 0.5737, 0.2464, 0.5752, 0.2441, 0.5752, 0.2604, 0.5947, 0.258, 0.5947, 0.258, 0.5932, 0.2604, 0.5932, 0.2604, 0.5932, 0.258, 0.5932, 0.258, 0.5916, 0.2604, 0.5916, 0.2441, 0.5721, 0.2464, 0.5721, 0.2464, 0.5737, 0.2441, 0.5737, 0.2604, 0.5961, 0.258, 0.5961, 0.258, 0.5947, 0.2604, 0.5947, 0.2441, 0.5707, 0.2464, 0.5707, 0.2464, 0.5721, 0.2441, 0.5721, 0.09594, 0.6202, 0.0983, 0.6202, 0.0983, 0.6215, 0.09594, 0.6215, 0.6054, 0.249, 0.6088, 0.249, 0.6088, 0.2671, 0.6054, 0.2671, 0.6088, 0.249, 0.6116, 0.249, 0.6116, 0.2671, 0.6088, 0.2671, 0.4285, 0.2728, 0.4257, 0.2728, 0.4257, 0.2547, 0.4285, 0.2547, 0.4257, 0.2728, 0.4223, 0.2728, 0.4223, 0.2547, 0.4257, 0.2547, 0.4223, 0.2728, 0.419, 0.2728, 0.419, 0.2547, 0.4223, 0.2547, 0.419, 0.2728, 0.4161, 0.2728, 0.4161, 0.2547, 0.419, 0.2547, 0.6162, 0.2393, 0.619, 0.2393, 0.619, 0.2574, 0.6162, 0.2574, 0.619, 0.2393, 0.6224, 0.2393, 0.6224, 0.2574, 0.619, 0.2574, 0.6224, 0.2393, 0.6258, 0.2393, 0.6258, 0.2574, 0.6224, 0.2574, 0.6258, 0.2393, 0.6286, 0.2393, 0.6286, 0.2574, 0.6258, 0.2574, 0.3729, 0.2753, 0.3701, 0.2753, 0.3701, 0.2571, 0.3729, 0.2571, 0.3701, 0.2753, 0.3667, 0.2753, 0.3667, 0.2571, 0.3701, 0.2571, 0.3667, 0.2753, 0.3633, 0.2753, 0.3633, 0.2571, 0.3667, 0.2571, 0.3633, 0.2753, 0.3604, 0.2753, 0.3604, 0.2571, 0.3633, 0.2571, 0.3517, 0.2377, 0.3544, 0.2336, 0.3558, 0.2342, 0.3549, 0.239, 0.5991, 0.249, 0.602, 0.249, 0.602, 0.2671, 0.5991, 0.2671, 0.602, 0.249, 0.6054, 0.249, 0.6054, 0.2671, 0.602, 0.2671, 0.6201, 0.06086, 0.6201, 0.06439, 0.6188, 0.06766, 0.6163, 0.07016, 0.6131, 0.07151, 0.6097, 0.07151, 0.6065, 0.07015, 0.6041, 0.06765, 0.6028, 0.06439, 0.6028, 0.06085, 0.6041, 0.05759, 0.6065, 0.05509, 0.6097, 0.05374, 0.6131, 0.05374, 0.6163, 0.0551, 0.6188, 0.0576, 0.02211, 0.6287, 0.02448, 0.6287, 0.02448, 0.63, 0.02211, 0.63, 0.3517, 0.2226, 0.3544, 0.2267, 0.3533, 0.2278, 0.3493, 0.2251, 0.3653, 0.2284, 0.3606, 0.2293, 0.36, 0.2278, 0.3639, 0.2251, 0.3583, 0.239, 0.3574, 0.2342, 0.3588, 0.2336, 0.3615, 0.2377, 0.348, 0.2284, 0.3527, 0.2293, 0.3527, 0.231, 0.348, 0.2319, 0.3639, 0.2352, 0.36, 0.2324, 0.3606, 0.231, 0.3653, 0.2319, 0.3615, 0.2226, 0.3588, 0.2267, 0.3574, 0.2261, 0.3583, 0.2213, 0.3493, 0.2352, 0.3533, 0.2324, 0.3544, 0.2336, 0.3517, 0.2377, 0.3549, 0.2213, 0.3558, 0.2261, 0.3544, 0.2267, 0.3517, 0.2226, 0.3653, 0.2319, 0.3606, 0.231, 0.3606, 0.2293, 0.3653, 0.2284, 0.3549, 0.239, 0.3558, 0.2342, 0.3574, 0.2342, 0.3583, 0.239, 0.3493, 0.2251, 0.3533, 0.2278, 0.3527, 0.2293, 0.348, 0.2284, 0.3639, 0.2251, 0.36, 0.2278, 0.3588, 0.2267, 0.3615, 0.2226, 0.3615, 0.2377, 0.3588, 0.2336, 0.36, 0.2324, 0.3639, 0.2352, 0.348, 0.2319, 0.3527, 0.231, 0.3533, 0.2324, 0.3493, 0.2352, 0.3583, 0.2213, 0.3574, 0.2261, 0.3558, 0.2261, 0.3549, 0.2213, 0.1977, 0.5725, 0.1988, 0.5714, 0.2002, 0.5707, 0.2018, 0.5707, 0.2033, 0.5714, 0.2044, 0.5725, 0.205, 0.574, 0.205, 0.5756, 0.2044, 0.5771, 0.2033, 0.5782, 0.2018, 0.5788, 0.2002, 0.5788, 0.1988, 0.5782, 0.1977, 0.5771, 0.1971, 0.5756, 0.1971, 0.574, 0.2589, 0.6136, 0.2613, 0.6136, 0.2613, 0.6152, 0.2589, 0.6152, 0.02211, 0.6271, 0.02448, 0.6271, 0.02448, 0.6287, 0.02211, 0.6287, 0.2589, 0.612, 0.2613, 0.612, 0.2613, 0.6136, 0.2589, 0.6136, 0.02211, 0.6255, 0.02448, 0.6255, 0.02448, 0.6271, 0.02211, 0.6271, 0.2589, 0.6107, 0.2613, 0.6107, 0.2613, 0.612, 0.2589, 0.612, 0.02211, 0.6242, 0.02448, 0.6242, 0.02448, 0.6255, 0.02211, 0.6255, 0.1279, 0.5874, 0.1256, 0.5874, 0.1256, 0.586, 0.1279, 0.586, 0.2488, 0.5721, 0.2464, 0.5721, 0.2464, 0.5707, 0.2488, 0.5707, 0.1279, 0.5889, 0.1256, 0.5889, 0.1256, 0.5874, 0.1279, 0.5874, 0.2488, 0.5752, 0.2464, 0.5752, 0.2464, 0.5737, 0.2488, 0.5737, 0.2488, 0.5737, 0.2464, 0.5737, 0.2464, 0.5721, 0.2488, 0.5721, 0.1279, 0.5905, 0.1256, 0.5905, 0.1256, 0.5889, 0.1279, 0.5889, 0.2488, 0.5766, 0.2464, 0.5766, 0.2464, 0.5752, 0.2488, 0.5752, 0.1279, 0.5919, 0.1256, 0.5919, 0.1256, 0.5905, 0.1279, 0.5905, 0.2589, 0.6152, 0.2613, 0.6152, 0.2613, 0.6165, 0.2589, 0.6165, 0.868, 0.9103, 0.868, 0.893, 0.8709, 0.893, 0.8709, 0.9103, 0.956, 0.8112, 0.956, 0.8092, 0.9578, 0.8096, 0.9578, 0.8116, 0.6945, 0.7176, 0.6898, 0.7176, 0.6898, 0.7033, 0.6898, 0.6865, 0.6945, 0.6865, 0.9578, 0.8789, 0.9578, 0.8337, 0.9777, 0.8337, 0.9777, 0.8789, 0.6898, 0.8075, 0.6898, 0.8026, 0.7096, 0.8026, 0.714, 0.8075, 0.7097, 0.8075, 0.7049, 0.8075, 0.7037, 0.8075, 0.6988, 0.8075, 0.9597, 0.789, 0.9553, 0.7939, 0.9356, 0.7939, 0.9355, 0.789, 0.6945, 0.8026, 0.6898, 0.8026, 0.6898, 0.7872, 0.6898, 0.7628, 0.6898, 0.7176, 0.6945, 0.7176, 0.6945, 0.72, 0.6945, 0.756, 0.6945, 0.7585, 0.6945, 0.8, 0.9543, 0.7165, 0.9597, 0.7165, 0.9597, 0.7639, 0.9543, 0.7639, 0.9606, 0.8124, 0.9578, 0.8119, 0.9579, 0.8026, 0.9776, 0.8026, 0.9606, 0.8124, 0.9776, 0.8026, 0.963, 0.8141, 0.963, 0.8141, 0.9776, 0.8026, 0.9646, 0.8165, 0.9652, 0.8194, 0.9646, 0.8165, 0.9776, 0.8026, 0.9776, 0.8194, 0.9646, 0.8223, 0.9652, 0.8194, 0.9776, 0.8194, 0.9777, 0.8337, 0.9646, 0.8223, 0.9777, 0.8337, 0.963, 0.8248, 0.963, 0.8248, 0.9777, 0.8337, 0.9606, 0.8265, 0.9606, 0.8265, 0.9777, 0.8337, 0.9578, 0.8337, 0.9578, 0.827, 0.8959, 0.9442, 0.8959, 0.9615, 0.8935, 0.9615, 0.8935, 0.9442, 0.8983, 0.9442, 0.8983, 0.9615, 0.8959, 0.9615, 0.8959, 0.9442, 0.8652, 0.9103, 0.8652, 0.893, 0.868, 0.893, 0.868, 0.9103, 0.8709, 0.9103, 0.8709, 0.893, 0.8732, 0.893, 0.8732, 0.9103, 0.8935, 0.9442, 0.8935, 0.9615, 0.8906, 0.9615, 0.8907, 0.9442, 0.901, 0.9442, 0.9011, 0.9615, 0.8983, 0.9615, 0.8983, 0.9442, 0.8628, 0.9103, 0.8628, 0.893, 0.8652, 0.893, 0.8652, 0.9103, 0.7501, 0.9231, 0.7501, 0.9382, 0.7473, 0.9377, 0.7449, 0.936, 0.7433, 0.9336, 0.7427, 0.9307, 0.7433, 0.9278, 0.7449, 0.9253, 0.7473, 0.9237, 0.8575, 0.893, 0.8575, 0.9103, 0.8547, 0.9103, 0.8547, 0.893, 0.963, 0.898, 0.9777, 0.8789, 0.9646, 0.9004, 0.9606, 0.8964, 0.9777, 0.8789, 0.963, 0.898, 0.9578, 0.8789, 0.9777, 0.8789, 0.9606, 0.8964, 0.9578, 0.8958, 0.963, 0.9087, 0.9646, 0.9063, 0.9777, 0.9187, 0.9777, 0.9187, 0.9578, 0.9187, 0.9578, 0.911, 0.9606, 0.9104, 0.963, 0.9087, 0.9777, 0.9187, 0.9606, 0.9104, 0.8906, 0.9442, 0.8906, 0.9615, 0.8883, 0.9615, 0.8883, 0.9442, 0.7773, 0.9652, 0.7773, 0.9479, 0.7796, 0.9479, 0.7796, 0.9652, 0.8604, 0.893, 0.8604, 0.9103, 0.8575, 0.9103, 0.8575, 0.893, 0.8547, 0.893, 0.8547, 0.9103, 0.8523, 0.9103, 0.8523, 0.893, 0.8883, 0.9442, 0.8883, 0.9615, 0.8854, 0.9615, 0.8854, 0.9442, 0.7745, 0.9652, 0.7744, 0.9479, 0.7773, 0.9479, 0.7773, 0.9652, 0.8628, 0.893, 0.8628, 0.9103, 0.8604, 0.9103, 0.8604, 0.893, 0.7501, 0.9382, 0.7501, 0.9534, 0.7473, 0.9528, 0.7449, 0.9512, 0.7433, 0.9488, 0.7427, 0.9459, 0.7433, 0.9429, 0.7449, 0.9405, 0.7473, 0.9388, 0.9777, 0.8789, 0.9777, 0.9033, 0.9652, 0.9033, 0.9646, 0.9004, 0.9652, 0.9033, 0.9777, 0.9033, 0.9777, 0.9187, 0.9646, 0.9063, 0.7502, 0.8205, 0.7502, 0.8922, 0.7484, 0.8927, 0.7484, 0.82, 0.9029, 0.8956, 0.9006, 0.8961, 0.9006, 0.8935, 0.9029, 0.893, 0.7502, 0.8176, 0.7502, 0.8205, 0.7484, 0.82, 0.7484, 0.8171, 0.8523, 0.8114, 0.8523, 0.8151, 0.8177, 0.8239, 0.8177, 0.821, 0.8449, 0.8135, 0.8499, 0.812, 0.8177, 0.821, 0.8177, 0.8239, 0.8159, 0.8244, 0.8159, 0.8215, 0.7484, 0.8171, 0.7484, 0.82, 0.714, 0.8111, 0.714, 0.8075, 0.6945, 0.7176, 0.6945, 0.6865, 0.698, 0.6865, 0.698, 0.7176, 0.9355, 0.789, 0.9355, 0.7854, 0.9447, 0.7854, 0.9527, 0.7854, 0.9597, 0.7854, 0.9597, 0.789, 0.9089, 0.9685, 0.9065, 0.9685, 0.9065, 0.9404, 0.9089, 0.9404, 0.956, 0.8754, 0.956, 0.8418, 0.956, 0.8393, 0.956, 0.8112, 0.9578, 0.8116, 0.9578, 0.875, 0.956, 0.8775, 0.956, 0.8754, 0.9578, 0.875, 0.9578, 0.8771, 0.9214, 0.8859, 0.9214, 0.8832, 0.956, 0.8754, 0.956, 0.8775, 0.9214, 0.8418, 0.9214, 0.8393, 0.956, 0.8393, 0.956, 0.8418, 0.9422, 0.9706, 0.9399, 0.9699, 0.9399, 0.9333, 0.9422, 0.934, 0.2099, 0.9222, 0.2099, 0.8825, 0.2481, 0.8912, 0.2481, 0.9222, 0.6945, 0.72, 0.6969, 0.72, 0.6969, 0.756, 0.6945, 0.756, 0.9316, 0.8865, 0.9339, 0.8859, 0.9339, 0.9227, 0.9316, 0.9233, 0.9315, 0.9207, 0.9316, 0.9154, 0.9647, 0.9561, 0.9624, 0.9555, 0.9624, 0.9187, 0.9647, 0.9194, 0.9695, 0.9187, 0.9709, 0.9191, 0.9709, 0.9551, 0.9695, 0.9548, 0.2116, 0.8551, 0.2116, 0.7555, 0.2498, 0.7652, 0.2498, 0.8453, 0.07057, 0.8739, 0.07057, 0.9196, 0.03237, 0.9196, 0.03237, 0.8825, 0.954, 0.9226, 0.9517, 0.9232, 0.9517, 0.8865, 0.954, 0.8859, 0.6945, 0.7585, 0.6969, 0.7585, 0.6969, 0.8, 0.6945, 0.8, 0.9695, 0.9524, 0.9671, 0.9524, 0.9671, 0.9187, 0.9695, 0.9187, 0.9724, 0.9548, 0.9709, 0.9551, 0.9709, 0.9191, 0.9724, 0.9187, 0.9527, 0.7854, 0.9527, 0.7668, 0.9597, 0.7668, 0.9597, 0.7854, 0.2216, 0.0789, 0.225, 0.0789, 0.225, 0.08801, 0.2216, 0.08801, 0.9355, 0.7854, 0.9355, 0.7668, 0.9447, 0.7668, 0.9447, 0.7854, 0.2091, 0.08575, 0.2091, 0.06512, 0.218, 0.06512, 0.218, 0.08575, 0.2317, 0.088, 0.2283, 0.088, 0.2283, 0.0789, 0.2317, 0.0789, 0.06725, 0.2705, 0.06389, 0.2705, 0.06389, 0.2498, 0.06725, 0.2498, 0.06733, 0.2498, 0.07069, 0.2498, 0.07069, 0.2705, 0.06733, 0.2705, 0.9355, 0.7668, 0.9355, 0.7639, 0.9422, 0.7639, 0.9446, 0.7639, 0.947, 0.7639, 0.9494, 0.7639, 0.9519, 0.7639, 0.9543, 0.7639, 0.9597, 0.7639, 0.9597, 0.7668, 0.9527, 0.7668, 0.9447, 0.7668, 0.201, 0.4522, 0.201, 0.5064, 0.1982, 0.5064, 0.1982, 0.4522, 0.1314, 0.4603, 0.1314, 0.4639, 0.1287, 0.4639, 0.1287, 0.4603, 0.1259, 0.4639, 0.1259, 0.4603, 0.1287, 0.4603, 0.1287, 0.4639, 0.1833, 0.4522, 0.1868, 0.4522, 0.1868, 0.5064, 0.1833, 0.5064, 0.9494, 0.7639, 0.9494, 0.7165, 0.9519, 0.7165, 0.9519, 0.7639, 0.1903, 0.5064, 0.1903, 0.4522, 0.1937, 0.4522, 0.1937, 0.5064, 0.1342, 0.4603, 0.1342, 0.4639, 0.1314, 0.4639, 0.1314, 0.4603, 0.7097, 0.8075, 0.714, 0.8075, 0.714, 0.8111, 0.714, 0.8163, 0.7097, 0.8163, 0.8756, 0.9161, 0.8756, 0.9108, 0.8779, 0.9103, 0.8779, 0.9156, 0.9468, 0.9485, 0.9468, 0.9579, 0.9445, 0.9579, 0.9445, 0.9485, 0.9288, 0.8026, 0.956, 0.8092, 0.956, 0.8112, 0.9288, 0.805, 0.9328, 0.9233, 0.9328, 0.9342, 0.9305, 0.9341, 0.9305, 0.9233, 0.9315, 0.9207, 0.9227, 0.9232, 0.9214, 0.9182, 0.9316, 0.9154, 0.8449, 0.8135, 0.8449, 0.8026, 0.8499, 0.8026, 0.8499, 0.812, 0.1692, 0.2134, 0.1675, 0.2134, 0.1675, 0.2079, 0.1692, 0.2079, 0.7037, 0.8075, 0.7049, 0.8075, 0.7049, 0.8163, 0.7037, 0.8163, 0.1881, 0.2405, 0.1864, 0.2405, 0.1864, 0.2307, 0.1881, 0.2307, 0.6898, 0.8075, 0.6988, 0.8075, 0.6988, 0.8163, 0.6898, 0.8163, 0.6898, 0.8111, 0.212, 0.05216, 0.2174, 0.05216, 0.2174, 0.06192, 0.212, 0.06192, 0.7093, 0.1806, 0.717, 0.1806, 0.717, 0.1946, 0.7093, 0.1946, 0.9474, 0.1811, 0.9498, 0.1811, 0.9498, 0.1951, 0.9474, 0.1951, 0.8433, 0.1205, 0.8457, 0.1205, 0.8457, 0.1283, 0.8433, 0.1283, 0.2396, 0.2222, 0.2412, 0.2222, 0.2412, 0.232, 0.2396, 0.232, 0.8059, 0.2561, 0.8007, 0.2561, 0.8007, 0.2258, 0.8059, 0.2258, 0.1603, 0.2079, 0.162, 0.2079, 0.162, 0.2134, 0.1603, 0.2134, 0.8529, 0.1283, 0.8505, 0.1283, 0.8505, 0.1205, 0.8529, 0.1205, 0.8784, 0.9103, 0.8756, 0.9103, 0.8756, 0.893, 0.8784, 0.893, 0.9337, 0.7612, 0.9355, 0.7608, 0.9355, 0.7628, 0.9337, 0.7632, 0.7896, 0.7176, 0.7896, 0.6865, 0.7943, 0.6865, 0.7943, 0.7033, 0.7943, 0.7176, 0.9597, 0.7264, 0.9796, 0.7264, 0.9796, 0.7716, 0.9597, 0.7716, 0.6898, 0.9052, 0.6988, 0.9052, 0.7037, 0.9052, 0.7049, 0.9052, 0.7097, 0.9052, 0.714, 0.9052, 0.7096, 0.91, 0.6898, 0.91, 0.9597, 0.6914, 0.9355, 0.6914, 0.9356, 0.6865, 0.9553, 0.6865, 0.7896, 0.8026, 0.7896, 0.8, 0.7896, 0.7585, 0.7896, 0.756, 0.7896, 0.72, 0.7896, 0.7176, 0.7943, 0.7176, 0.7943, 0.7628, 0.7943, 0.7872, 0.7943, 0.8026, 0.698, 0.6865, 0.7162, 0.6865, 0.719, 0.6865, 0.7651, 0.6865, 0.7679, 0.6865, 0.786, 0.6865, 0.786, 0.7176, 0.698, 0.7176, 0.9625, 0.7928, 0.9795, 0.8026, 0.9598, 0.8026, 0.9597, 0.7934, 0.9625, 0.7928, 0.9649, 0.7912, 0.9795, 0.8026, 0.9649, 0.7912, 0.9665, 0.7887, 0.9795, 0.8026, 0.9671, 0.7858, 0.9795, 0.7858, 0.9795, 0.8026, 0.9665, 0.7887, 0.9665, 0.7829, 0.9796, 0.7716, 0.9795, 0.7858, 0.9671, 0.7858, 0.9665, 0.7829, 0.9649, 0.7804, 0.9796, 0.7716, 0.9649, 0.7804, 0.9625, 0.7788, 0.9796, 0.7716, 0.9625, 0.7788, 0.9597, 0.7782, 0.9597, 0.7716, 0.9796, 0.7716, 0.9141, 0.961, 0.9117, 0.961, 0.9117, 0.9437, 0.9141, 0.9437, 0.9039, 0.9442, 0.9063, 0.9442, 0.9063, 0.9615, 0.9039, 0.9615, 0.8813, 0.9103, 0.8784, 0.9103, 0.8784, 0.893, 0.8813, 0.893, 0.8756, 0.9103, 0.8732, 0.9103, 0.8732, 0.893, 0.8756, 0.893, 0.9117, 0.961, 0.9089, 0.961, 0.9089, 0.9437, 0.9117, 0.9437, 0.9011, 0.9442, 0.9039, 0.9442, 0.9039, 0.9615, 0.9011, 0.9615, 0.8837, 0.9103, 0.8813, 0.9103, 0.8813, 0.893, 0.8837, 0.893, 0.8135, 0.956, 0.8107, 0.9554, 0.8083, 0.9537, 0.8067, 0.9513, 0.8062, 0.9483, 0.8067, 0.9454, 0.8083, 0.943, 0.8107, 0.9414, 0.8135, 0.9408, 0.1513, 0.4603, 0.1547, 0.4603, 0.1547, 0.5146, 0.1513, 0.5146, 0.904, 0.787, 0.9012, 0.787, 0.9012, 0.7697, 0.904, 0.7697, 0.9649, 0.7072, 0.9665, 0.7048, 0.9796, 0.7264, 0.9625, 0.7089, 0.9649, 0.7072, 0.9796, 0.7264, 0.9597, 0.7264, 0.9597, 0.7094, 0.9625, 0.7089, 0.9796, 0.7264, 0.9649, 0.6965, 0.9796, 0.6865, 0.9665, 0.699, 0.9796, 0.6865, 0.9625, 0.6949, 0.9597, 0.6943, 0.9597, 0.6865, 0.9649, 0.6965, 0.9625, 0.6949, 0.9796, 0.6865, 0.9193, 0.961, 0.917, 0.961, 0.917, 0.9437, 0.9193, 0.9437, 0.7824, 0.9479, 0.7848, 0.9479, 0.7848, 0.9652, 0.7824, 0.9652, 0.9069, 0.787, 0.904, 0.787, 0.904, 0.7697, 0.9069, 0.7697, 0.9012, 0.787, 0.8989, 0.787, 0.8989, 0.7697, 0.9012, 0.7697, 0.917, 0.961, 0.9141, 0.961, 0.9141, 0.9437, 0.917, 0.9437, 0.7797, 0.9479, 0.7824, 0.9479, 0.7824, 0.9652, 0.7796, 0.9652, 0.9093, 0.787, 0.9069, 0.787, 0.9069, 0.7697, 0.9093, 0.7697, 0.9518, 0.9485, 0.949, 0.9479, 0.9466, 0.9463, 0.945, 0.9438, 0.9445, 0.9408, 0.945, 0.938, 0.9466, 0.9355, 0.949, 0.9339, 0.9518, 0.9333, 0.9796, 0.7264, 0.9665, 0.7048, 0.9671, 0.7019, 0.9796, 0.7019, 0.9671, 0.7019, 0.9665, 0.699, 0.9796, 0.6865, 0.9796, 0.7019, 0.7502, 0.9601, 0.7502, 0.8801, 0.7744, 0.8801, 0.7744, 0.9601, 0.9006, 0.8935, 0.9006, 0.8961, 0.8982, 0.8956, 0.8982, 0.893, 0.7502, 0.8951, 0.7484, 0.8956, 0.7484, 0.8927, 0.7502, 0.8922, 0.8523, 0.9091, 0.8499, 0.9084, 0.8449, 0.907, 0.8177, 0.8995, 0.8177, 0.8966, 0.8523, 0.9054, 0.7502, 0.8801, 0.8159, 0.8801, 0.8159, 0.8026, 0.7502, 0.8026, 0.8177, 0.8995, 0.8159, 0.899, 0.8159, 0.8961, 0.8177, 0.8966, 0.7484, 0.8956, 0.714, 0.9052, 0.714, 0.9015, 0.7484, 0.8927, 0.7896, 0.7176, 0.786, 0.7176, 0.786, 0.6865, 0.7896, 0.6865, 0.9355, 0.6914, 0.9597, 0.6914, 0.9597, 0.695, 0.9527, 0.695, 0.9447, 0.695, 0.9355, 0.695, 0.9322, 0.8001, 0.9322, 0.772, 0.9346, 0.772, 0.9346, 0.8001, 0.9337, 0.697, 0.9355, 0.6974, 0.9355, 0.7608, 0.9337, 0.7612, 0.9337, 0.7331, 0.9337, 0.7306, 0.9337, 0.6948, 0.9355, 0.6953, 0.9355, 0.6974, 0.9337, 0.697, 0.8989, 0.6865, 0.9337, 0.6948, 0.9337, 0.697, 0.8989, 0.6892, 0.8989, 0.7306, 0.9337, 0.7306, 0.9337, 0.7331, 0.8989, 0.7331, 0.9541, 0.9333, 0.9541, 0.9699, 0.9518, 0.9706, 0.9518, 0.934, 0.1715, 0.8825, 0.2099, 0.8825, 0.2099, 0.9135, 0.1715, 0.9222, 0.7896, 0.72, 0.7896, 0.756, 0.7872, 0.756, 0.7872, 0.72, 0.9191, 0.9298, 0.9191, 0.901, 0.919, 0.8956, 0.9191, 0.893, 0.9214, 0.8937, 0.9214, 0.9304, 0.9624, 0.9187, 0.9624, 0.9555, 0.9601, 0.9561, 0.9601, 0.9194, 0.7871, 0.9346, 0.7871, 0.9708, 0.7857, 0.9712, 0.7857, 0.9349, 0.786, 0.7176, 0.786, 0.7191, 0.698, 0.7191, 0.698, 0.7176, 0.9563, 0.9585, 0.9563, 0.8859, 0.9578, 0.8859, 0.9578, 0.9585, 0.1257, 0.8409, 0.1642, 0.8495, 0.1642, 0.8866, 0.1257, 0.8866, 0.9601, 0.9194, 0.9601, 0.9561, 0.9578, 0.9555, 0.9578, 0.9187, 0.7896, 0.7585, 0.7896, 0.8, 0.7872, 0.8, 0.7872, 0.7585, 0.9647, 0.9524, 0.9647, 0.9187, 0.9671, 0.9187, 0.9671, 0.9524, 0.9214, 0.9308, 0.9214, 0.967, 0.9199, 0.9667, 0.9199, 0.9304, 0.9527, 0.695, 0.9597, 0.695, 0.9597, 0.7136, 0.9527, 0.7136, 0.2317, 0.088, 0.2317, 0.0789, 0.235, 0.0789, 0.235, 0.088, 0.9355, 0.695, 0.9447, 0.695, 0.9447, 0.7136, 0.9355, 0.7136, 0.1871, 0.2141, 0.1783, 0.2141, 0.1783, 0.1934, 0.1871, 0.1934, 0.2283, 0.0789, 0.2283, 0.08801, 0.225, 0.08801, 0.225, 0.0789, 0.06054, 0.2705, 0.06054, 0.2498, 0.06389, 0.2498, 0.06389, 0.2705, 0.05719, 0.2705, 0.05719, 0.2498, 0.06054, 0.2498, 0.06054, 0.2705, 0.9355, 0.7136, 0.9447, 0.7136, 0.9527, 0.7136, 0.9597, 0.7136, 0.9597, 0.7165, 0.9543, 0.7165, 0.9519, 0.7165, 0.9494, 0.7165, 0.947, 0.7165, 0.9446, 0.7165, 0.9422, 0.7165, 0.9355, 0.7165, 0.1903, 0.4522, 0.1903, 0.5064, 0.1868, 0.5064, 0.1868, 0.4522, 0.137, 0.4603, 0.1398, 0.4603, 0.1398, 0.4639, 0.137, 0.4639, 0.137, 0.4639, 0.1342, 0.4639, 0.1342, 0.4603, 0.137, 0.4603, 0.04076, 0.4998, 0.04076, 0.4455, 0.04423, 0.4455, 0.04423, 0.4998, 0.04423, 0.4455, 0.04769, 0.4455, 0.04769, 0.4998, 0.04423, 0.4998, 0.201, 0.5064, 0.201, 0.4522, 0.2038, 0.4522, 0.2038, 0.5064, 0.1425, 0.4639, 0.1398, 0.4639, 0.1398, 0.4603, 0.1425, 0.4603, 0.7097, 0.9052, 0.7097, 0.8963, 0.714, 0.8963, 0.714, 0.9015, 0.714, 0.9052, 0.8779, 0.9103, 0.8802, 0.9108, 0.8802, 0.9161, 0.8779, 0.9156, 0.9468, 0.9485, 0.9492, 0.9485, 0.9492, 0.9579, 0.9468, 0.9579, 0.9064, 0.7697, 0.9064, 0.7674, 0.9337, 0.7612, 0.9337, 0.7632, 0.8135, 0.9408, 0.8158, 0.9408, 0.8158, 0.9517, 0.8135, 0.9517, 0.919, 0.8956, 0.9191, 0.901, 0.9089, 0.8981, 0.9102, 0.8931, 0.8449, 0.907, 0.8499, 0.9084, 0.8499, 0.9178, 0.8449, 0.9178, 0.1637, 0.2079, 0.1637, 0.2134, 0.162, 0.2134, 0.162, 0.2079, 0.7037, 0.9052, 0.7037, 0.8963, 0.7049, 0.8963, 0.7049, 0.9052, 0.05327, 0.2446, 0.05327, 0.2348, 0.05495, 0.2348, 0.05495, 0.2446, 0.6898, 0.9052, 0.6898, 0.9015, 0.6898, 0.8963, 0.6988, 0.8963, 0.6988, 0.9052, 0.212, 0.05216, 0.212, 0.06192, 0.2066, 0.06192, 0.2066, 0.05216, 0.8685, 0.1433, 0.8685, 0.1293, 0.8762, 0.1293, 0.8762, 0.1433, 0.717, 0.1946, 0.717, 0.1806, 0.7194, 0.1806, 0.7194, 0.1946, 0.8553, 0.1205, 0.8553, 0.1283, 0.8529, 0.1283, 0.8529, 0.1205, 0.2022, 0.24, 0.2022, 0.2302, 0.2039, 0.2302, 0.2039, 0.24, 0.7954, 0.2561, 0.7954, 0.2258, 0.8007, 0.2258, 0.8007, 0.2561, 0.1742, 0.2079, 0.1742, 0.2134, 0.1726, 0.2134, 0.1726, 0.2079, 0.8457, 0.1283, 0.8457, 0.1205, 0.8481, 0.1205, 0.8481, 0.1283, 0.9563, 0.9585, 0.9548, 0.9585, 0.9548, 0.8859, 0.9563, 0.8859, 0.2498, 0.8453, 0.2498, 0.7652, 0.2878, 0.7555, 0.2878, 0.8551, 0.9445, 0.9763, 0.9429, 0.9763, 0.9429, 0.8859, 0.9445, 0.8859, 0.8177, 0.8239, 0.8177, 0.8966, 0.8159, 0.8961, 0.8159, 0.8244, 0.9446, 0.7639, 0.9446, 0.7165, 0.947, 0.7165, 0.947, 0.7639, 0.1955, 0.5064, 0.1955, 0.4522, 0.1982, 0.4522, 0.1982, 0.5064, 0.9355, 0.7165, 0.9422, 0.7165, 0.9422, 0.7639, 0.9355, 0.7639, 0.8697, 0.6865, 0.8725, 0.6865, 0.8906, 0.6865, 0.8941, 0.6865, 0.7943, 0.6865, 0.7991, 0.6865, 0.8026, 0.6865, 0.8207, 0.6865, 0.8235, 0.6865, 0.8989, 0.8026, 0.8941, 0.8026, 0.8906, 0.8026, 0.8855, 0.8026, 0.7991, 0.8026, 0.7943, 0.8026, 0.7944, 0.7949, 0.8112, 0.7949, 0.8112, 0.7797, 0.7944, 0.7797, 0.7943, 0.7628, 0.7943, 0.7176, 0.7944, 0.7109, 0.8112, 0.7109, 0.8112, 0.6958, 0.7944, 0.6958, 0.7943, 0.6865, 0.8941, 0.6865, 0.8989, 0.6865, 0.8987, 0.6958, 0.8819, 0.6958, 0.8819, 0.7109, 0.8987, 0.7109, 0.8989, 0.7176, 0.8989, 0.7628, 0.8987, 0.7797, 0.8819, 0.7797, 0.8819, 0.7949, 0.8987, 0.7949])
me_cylinder_005.materials.append(mat_material)
me_cylinder_005.use_remesh_preserve_volume = False
me_cylinder_005.use_remesh_preserve_attributes = False
me_cylinder_005.use_mirror_vertex_groups = False
me_cylinder_005.update()

# ---- objects
ob_sun = bpy.data.objects.new('Sun', light_sun)
ob_cylinder_002 = bpy.data.objects.new('Cylinder.002', me_cylinder_005)
ob_lamp = bpy.data.objects.new('Lamp', light_lamp)
ob_camera = bpy.data.objects.new('Camera', cam_camera)

# ---- transforms, parenting, visibility, modifiers, constraints
ob_sun.location = (6.565, 5.905, 5.274)
ob_sun.lineart.crease_threshold = 0.0
ob_cylinder_002.location = (-0.9842, -2.196, -0.9871)
ob_cylinder_002.rotation_euler = (1.571, -0.0, 1.571)
ob_cylinder_002.scale = (-0.214, -0.214, -0.1362)
ob_cylinder_002.lineart.crease_threshold = 0.0
_vg = ob_cylinder_002.vertex_groups.new(name='bits')
_vg = ob_cylinder_002.vertex_groups.new(name='tyres')
ob_lamp.location = (4.076, 1.005, 5.904)
ob_lamp.rotation_euler = (0.6503, 0.05522, 1.866)
ob_lamp.lock_rotations_4d = False
ob_lamp.empty_display_type = 'ARROWS'
ob_lamp.color = (0.0, 0.0, 0.0, 0.0)
ob_lamp.lineart.crease_threshold = 0.0
ob_camera.location = (8.052, -7.385, 4.409)
ob_camera.rotation_euler = (1.109, 0.0, 0.8149)
ob_camera.lock_rotations_4d = False
ob_camera.empty_display_type = 'ARROWS'
ob_camera.color = (0.0, 0.0, 0.0, 0.0)
ob_camera.display_type = 'WIRE'
ob_camera.lineart.crease_threshold = 0.0

# ---- collection membership
col_collection_1.objects.link(ob_sun)
col_collection_1.objects.link(ob_cylinder_002)
col_collection_1.objects.link(ob_lamp)
col_collection_1.objects.link(ob_camera)

# ---- scene / render settings (as saved in the file)
scene.camera = ob_camera
scene.frame_start = 1; scene.frame_end = 250; scene.frame_set(169)
scene.render.engine = 'CYCLES'
scene.render.resolution_percentage = 50
scene.render.dither_intensity = 0.0
scene.cycles.use_denoising = False
scene.cycles.samples = 128
scene.cycles.sampling_pattern = 'TABULATED_SOBOL'
scene.cycles.light_sampling_threshold = 0.0
scene.cycles.use_adaptive_sampling = False
scene.cycles.use_light_tree = False
scene.cycles.blur_glossy = 0.0
scene.cycles.sample_clamp_indirect = 0.0
scene.view_settings.view_transform = 'Standard'
bpy.context.view_layer.update()
